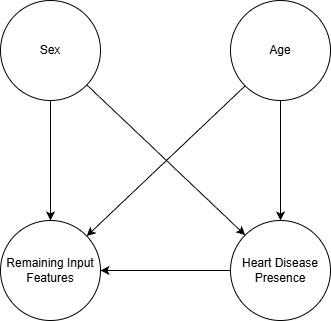

The diagram above was exported from draw.io. Its source (the exported page's mxGraphModel, read from the mxfile embedded in the PNG):
<mxGraphModel dx="802" dy="432" grid="1" gridSize="10" guides="1" tooltips="1" connect="1" arrows="1" fold="1" page="1" pageScale="1" pageWidth="827" pageHeight="1169" math="0" shadow="0">
  <root>
    <mxCell id="0" />
    <mxCell id="1" parent="0" />
    <mxCell id="3DU_KNWlML81eV0mpnNu-10" edge="1" parent="1" source="-XaJ1z20bSEOUMY-6YIh-1" style="edgeStyle=orthogonalEdgeStyle;rounded=0;orthogonalLoop=1;jettySize=auto;html=1;exitX=0.5;exitY=1;exitDx=0;exitDy=0;entryX=0.5;entryY=0;entryDx=0;entryDy=0;" target="-XaJ1z20bSEOUMY-6YIh-6">
      <mxGeometry relative="1" as="geometry" />
    </mxCell>
    <mxCell id="-XaJ1z20bSEOUMY-6YIh-1" parent="1" style="ellipse;whiteSpace=wrap;html=1;aspect=fixed;" value="Age" vertex="1">
      <mxGeometry height="100" width="100" x="350" y="40" as="geometry" />
    </mxCell>
    <mxCell id="3DU_KNWlML81eV0mpnNu-13" edge="1" parent="1" source="-XaJ1z20bSEOUMY-6YIh-2" style="edgeStyle=orthogonalEdgeStyle;rounded=0;orthogonalLoop=1;jettySize=auto;html=1;exitX=0.5;exitY=1;exitDx=0;exitDy=0;entryX=0.5;entryY=0;entryDx=0;entryDy=0;" target="3DU_KNWlML81eV0mpnNu-2">
      <mxGeometry relative="1" as="geometry" />
    </mxCell>
    <mxCell id="-XaJ1z20bSEOUMY-6YIh-2" parent="1" style="ellipse;whiteSpace=wrap;html=1;aspect=fixed;" value="Sex" vertex="1">
      <mxGeometry height="100" width="100" x="120" y="40" as="geometry" />
    </mxCell>
    <mxCell id="3DU_KNWlML81eV0mpnNu-2" parent="1" style="ellipse;whiteSpace=wrap;html=1;aspect=fixed;" value="Remaining Input Features" vertex="1">
      <mxGeometry height="100" width="100" x="120" y="260" as="geometry" />
    </mxCell>
    <mxCell id="qaz_p25i2sDsb23Bc5Bj-1" edge="1" parent="1" source="-XaJ1z20bSEOUMY-6YIh-6" style="edgeStyle=orthogonalEdgeStyle;rounded=0;orthogonalLoop=1;jettySize=auto;html=1;exitX=0;exitY=0.5;exitDx=0;exitDy=0;entryX=1;entryY=0.5;entryDx=0;entryDy=0;" target="3DU_KNWlML81eV0mpnNu-2">
      <mxGeometry relative="1" as="geometry" />
    </mxCell>
    <mxCell id="-XaJ1z20bSEOUMY-6YIh-6" parent="1" style="ellipse;whiteSpace=wrap;html=1;aspect=fixed;" value="Heart Disease Presence" vertex="1">
      <mxGeometry height="100" width="100" x="350" y="260" as="geometry" />
    </mxCell>
    <mxCell id="3DU_KNWlML81eV0mpnNu-9" edge="1" parent="1" source="-XaJ1z20bSEOUMY-6YIh-1" style="endArrow=classic;html=1;rounded=0;exitX=0;exitY=1;exitDx=0;exitDy=0;" target="3DU_KNWlML81eV0mpnNu-2" value="">
      <mxGeometry height="50" relative="1" width="50" as="geometry">
        <Array as="points" />
        <mxPoint x="400" y="220" as="sourcePoint" />
        <mxPoint x="290" y="250" as="targetPoint" />
      </mxGeometry>
    </mxCell>
    <mxCell id="3DU_KNWlML81eV0mpnNu-12" edge="1" parent="1" source="-XaJ1z20bSEOUMY-6YIh-2" style="endArrow=classic;html=1;rounded=0;entryX=0;entryY=0;entryDx=0;entryDy=0;" target="-XaJ1z20bSEOUMY-6YIh-6" value="">
      <mxGeometry height="50" relative="1" width="50" as="geometry">
        <mxPoint x="220" y="90" as="sourcePoint" />
        <mxPoint x="270" y="40" as="targetPoint" />
      </mxGeometry>
    </mxCell>
  </root>
</mxGraphModel>